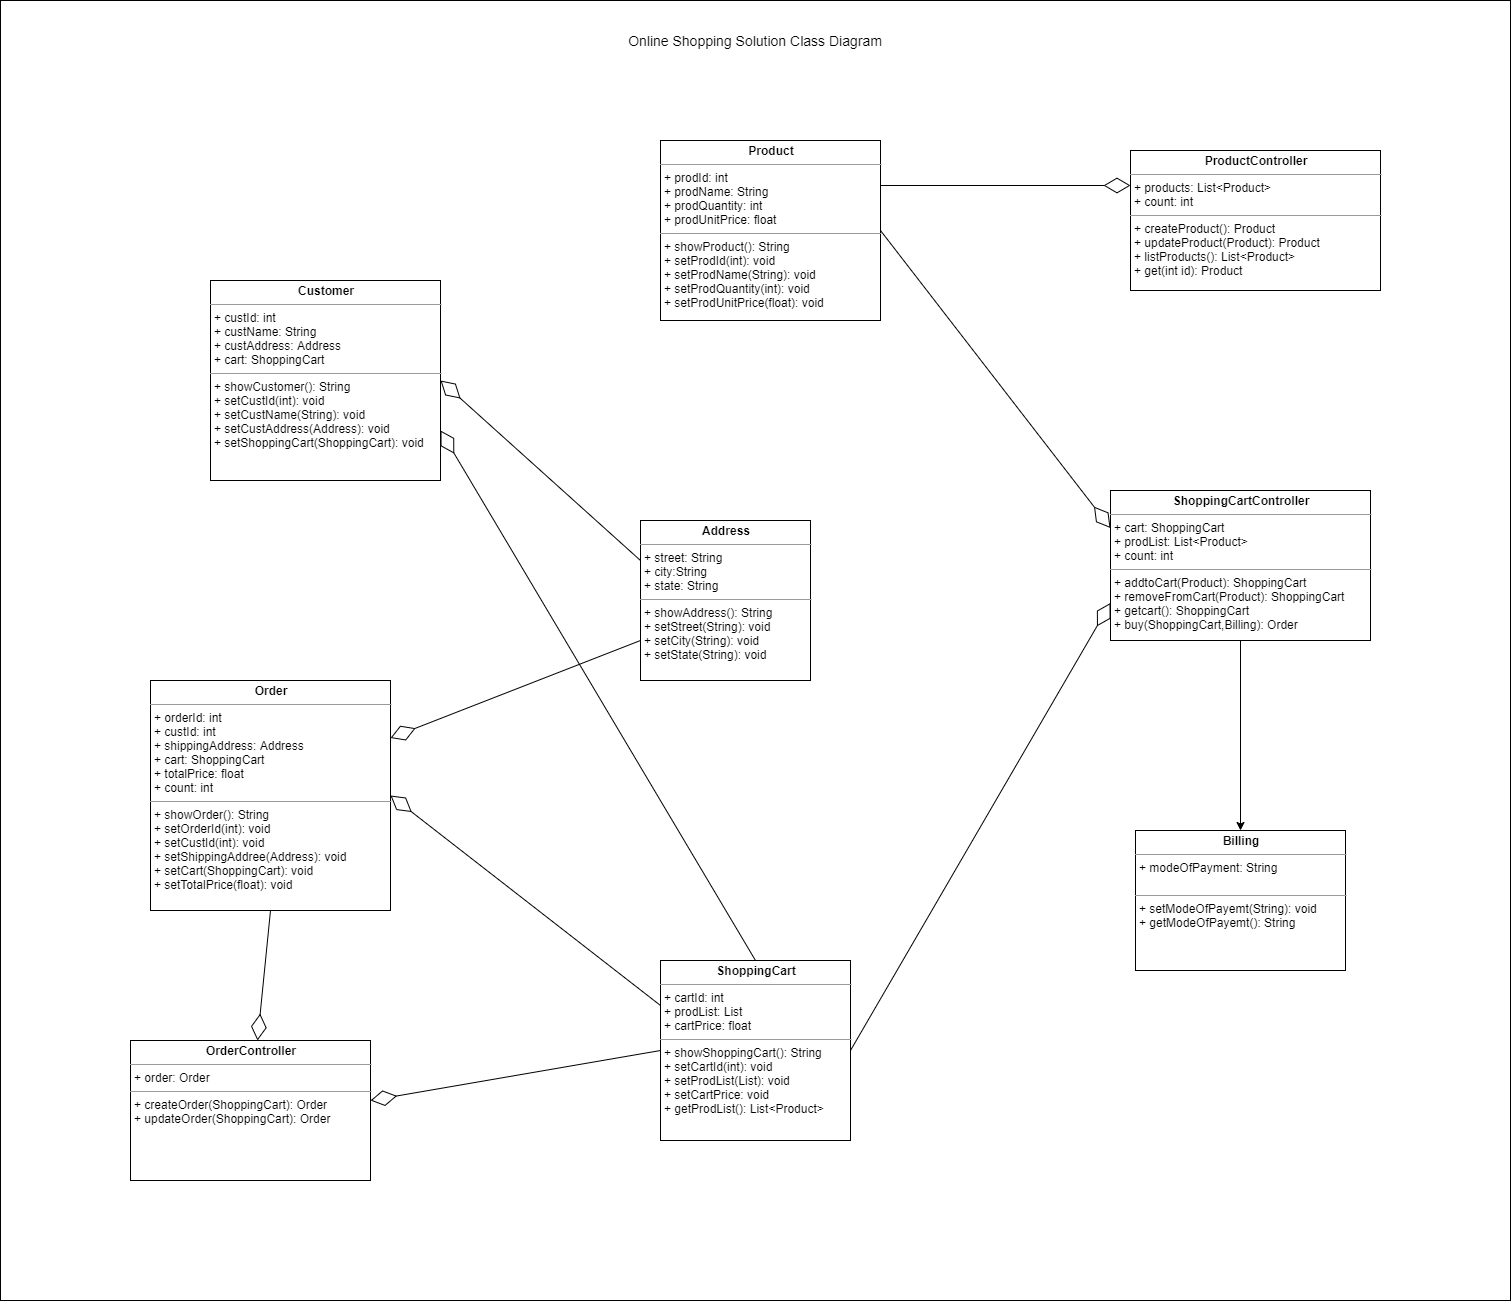

The diagram above was exported from draw.io. Its source (the exported page's mxGraphModel, read from the mxfile embedded in the PNG):
<mxGraphModel dx="1707" dy="987" grid="1" gridSize="10" guides="1" tooltips="1" connect="1" arrows="1" fold="1" page="1" pageScale="1" pageWidth="850" pageHeight="1100" math="0" shadow="0">
  <root>
    <mxCell id="0" />
    <mxCell id="1" parent="0" />
    <mxCell id="KKU6Rpjo-M00z8gCM4GF-1" value="" style="rounded=0;whiteSpace=wrap;html=1;" parent="1" vertex="1">
      <mxGeometry x="90" y="20" width="1510" height="1300" as="geometry" />
    </mxCell>
    <mxCell id="KKU6Rpjo-M00z8gCM4GF-2" value="&lt;p style=&quot;margin: 0px ; margin-top: 4px ; text-align: center&quot;&gt;&lt;b&gt;Product&lt;/b&gt;&lt;/p&gt;&lt;hr size=&quot;1&quot;&gt;&lt;p style=&quot;margin: 0px ; margin-left: 4px&quot;&gt;+ prodId: int&lt;/p&gt;&lt;p style=&quot;margin: 0px ; margin-left: 4px&quot;&gt;+ prodName: String&lt;/p&gt;&lt;p style=&quot;margin: 0px ; margin-left: 4px&quot;&gt;+ prodQuantity: int&lt;/p&gt;&lt;p style=&quot;margin: 0px ; margin-left: 4px&quot;&gt;&lt;span&gt;+ prodUnitPrice: float&lt;/span&gt;&lt;/p&gt;&lt;hr size=&quot;1&quot;&gt;&lt;p style=&quot;margin: 0px ; margin-left: 4px&quot;&gt;+ showProduct(): String&lt;/p&gt;&lt;p style=&quot;margin: 0px ; margin-left: 4px&quot;&gt;+ setProdId(int): void&lt;/p&gt;&lt;p style=&quot;margin: 0px ; margin-left: 4px&quot;&gt;+ setProdName(String): void&lt;/p&gt;&lt;p style=&quot;margin: 0px ; margin-left: 4px&quot;&gt;+ setProdQuantity(int): void&lt;/p&gt;&lt;p style=&quot;margin: 0px ; margin-left: 4px&quot;&gt;+ setProdUnitPrice(float): void&lt;/p&gt;" style="verticalAlign=top;align=left;overflow=fill;fontSize=12;fontFamily=Helvetica;html=1;" parent="1" vertex="1">
      <mxGeometry x="750" y="160" width="220" height="180" as="geometry" />
    </mxCell>
    <mxCell id="KKU6Rpjo-M00z8gCM4GF-3" value="&lt;p style=&quot;margin: 0px ; margin-top: 4px ; text-align: center&quot;&gt;&lt;b&gt;Customer&lt;/b&gt;&lt;/p&gt;&lt;hr size=&quot;1&quot;&gt;&lt;p style=&quot;margin: 0px ; margin-left: 4px&quot;&gt;+ custId: int&lt;/p&gt;&lt;p style=&quot;margin: 0px ; margin-left: 4px&quot;&gt;+ custName: String&lt;/p&gt;&lt;p style=&quot;margin: 0px ; margin-left: 4px&quot;&gt;&lt;span&gt;+ custAddress: Address&lt;/span&gt;&lt;/p&gt;&lt;p style=&quot;margin: 0px ; margin-left: 4px&quot;&gt;&lt;span&gt;+ cart: ShoppingCart&lt;/span&gt;&lt;/p&gt;&lt;hr size=&quot;1&quot;&gt;&lt;p style=&quot;margin: 0px ; margin-left: 4px&quot;&gt;+ showCustomer(): String&lt;/p&gt;&lt;p style=&quot;margin: 0px ; margin-left: 4px&quot;&gt;+ setCustId(int): void&lt;/p&gt;&lt;p style=&quot;margin: 0px ; margin-left: 4px&quot;&gt;+ setCustName(String): void&lt;/p&gt;&lt;p style=&quot;margin: 0px ; margin-left: 4px&quot;&gt;&lt;span&gt;+ setCustAddress(Address): void&lt;/span&gt;&lt;/p&gt;&lt;p style=&quot;margin: 0px ; margin-left: 4px&quot;&gt;&lt;span&gt;+ setShoppingCart(ShoppingCart): void&lt;/span&gt;&lt;/p&gt;" style="verticalAlign=top;align=left;overflow=fill;fontSize=12;fontFamily=Helvetica;html=1;" parent="1" vertex="1">
      <mxGeometry x="300" y="300" width="230" height="200" as="geometry" />
    </mxCell>
    <mxCell id="KKU6Rpjo-M00z8gCM4GF-14" value="&lt;p style=&quot;margin: 4px 0px 0px ; text-align: center&quot;&gt;&lt;b&gt;ShoppingCart&lt;/b&gt;&lt;/p&gt;&lt;hr size=&quot;1&quot;&gt;&lt;p style=&quot;margin: 0px 0px 0px 4px&quot;&gt;+ cartId: int&lt;/p&gt;&lt;p style=&quot;margin: 0px 0px 0px 4px&quot;&gt;+ prodList: List&lt;/p&gt;&lt;p style=&quot;margin: 0px 0px 0px 4px&quot;&gt;+ cartPrice: float&lt;/p&gt;&lt;hr size=&quot;1&quot;&gt;&lt;p style=&quot;margin: 0px 0px 0px 4px&quot;&gt;+ showShoppingCart(): String&lt;/p&gt;&lt;p style=&quot;margin: 0px 0px 0px 4px&quot;&gt;+ setCartId(int): void&lt;/p&gt;&lt;p style=&quot;margin: 0px 0px 0px 4px&quot;&gt;+ setProdList(List): void&lt;/p&gt;&lt;p style=&quot;margin: 0px 0px 0px 4px&quot;&gt;+ setCartPrice: void&lt;/p&gt;&lt;p style=&quot;margin: 0px 0px 0px 4px&quot;&gt;+&amp;nbsp;getProdList():&amp;nbsp;List&amp;lt;Product&amp;gt;&lt;/p&gt;" style="verticalAlign=top;align=left;overflow=fill;fontSize=12;fontFamily=Helvetica;html=1;" parent="1" vertex="1">
      <mxGeometry x="750" y="980" width="190" height="180" as="geometry" />
    </mxCell>
    <mxCell id="KKU6Rpjo-M00z8gCM4GF-15" value="&lt;p style=&quot;margin: 4px 0px 0px ; text-align: center&quot;&gt;&lt;b&gt;ProductController&lt;/b&gt;&lt;/p&gt;&lt;hr size=&quot;1&quot;&gt;&lt;p style=&quot;margin: 0px 0px 0px 4px&quot;&gt;+ products: List&amp;lt;Product&amp;gt;&lt;br&gt;&lt;/p&gt;&lt;p style=&quot;margin: 0px 0px 0px 4px&quot;&gt;+ count: int&lt;/p&gt;&lt;hr size=&quot;1&quot;&gt;&lt;p style=&quot;margin: 0px 0px 0px 4px&quot;&gt;&lt;span&gt;+ createProduct(): Product&lt;/span&gt;&lt;br&gt;&lt;/p&gt;&lt;p style=&quot;margin: 0px 0px 0px 4px&quot;&gt;&lt;span&gt;&lt;/span&gt;+ updateProduct(Product): Product&lt;/p&gt;&lt;p style=&quot;margin: 0px 0px 0px 4px&quot;&gt;+ listProducts(): List&amp;lt;Product&amp;gt;&lt;/p&gt;&lt;p style=&quot;margin: 0px 0px 0px 4px&quot;&gt;&lt;span&gt;&lt;/span&gt;+ get(int id): Product&lt;/p&gt;" style="verticalAlign=top;align=left;overflow=fill;fontSize=12;fontFamily=Helvetica;html=1;" parent="1" vertex="1">
      <mxGeometry x="1220" y="170" width="250" height="140" as="geometry" />
    </mxCell>
    <mxCell id="KKU6Rpjo-M00z8gCM4GF-16" value="&lt;p style=&quot;margin: 4px 0px 0px ; text-align: center&quot;&gt;&lt;b&gt;ShoppingCartController&lt;/b&gt;&lt;/p&gt;&lt;hr size=&quot;1&quot;&gt;&lt;p style=&quot;margin: 0px 0px 0px 4px&quot;&gt;+ cart: ShoppingCart&lt;br&gt;&lt;/p&gt;&lt;p style=&quot;margin: 0px 0px 0px 4px&quot;&gt;+&amp;nbsp;prodList:&amp;nbsp;List&amp;lt;Product&amp;gt;&lt;/p&gt;&lt;p style=&quot;margin: 0px 0px 0px 4px&quot;&gt;+ count: int&lt;/p&gt;&lt;hr size=&quot;1&quot;&gt;&lt;p style=&quot;margin: 0px 0px 0px 4px&quot;&gt;+&amp;nbsp;&lt;span&gt;addtoCart(Product): ShoppingCart&lt;/span&gt;&lt;/p&gt;&lt;p style=&quot;margin: 0px 0px 0px 4px&quot;&gt;&lt;span&gt;&lt;/span&gt;+ removeFromCart(Product): ShoppingCart&lt;/p&gt;&lt;p style=&quot;margin: 0px 0px 0px 4px&quot;&gt;&lt;span&gt;&lt;/span&gt;+ getcart(): ShoppingCart&lt;/p&gt;&lt;p style=&quot;margin: 0px 0px 0px 4px&quot;&gt;+ buy(ShoppingCart,Billing): Order&amp;nbsp;&lt;/p&gt;&lt;span&gt;&lt;/span&gt;&lt;span&gt;&amp;nbsp;&lt;/span&gt;&lt;span style=&quot;font-family: monospace ; font-size: 0px&quot;&gt;%3CmxGraphModel%3E%3Croot%3E%3CmxCell%20id%3D%220%22%2F%3E%3CmxCell%20id%3D%221%22%20parent%3D%220%22%2F%3E%3CmxCell%20id%3D%222%22%20value%3D%22%26lt%3Bp%20style%3D%26quot%3Bmargin%3A%204px%200px%200px%20%3B%20text-align%3A%20center%26quot%3B%26gt%3B%26lt%3Bb%26gt%3BProductController%26lt%3B%2Fb%26gt%3B%26lt%3B%2Fp%26gt%3B%26lt%3Bhr%20size%3D%26quot%3B1%26quot%3B%26gt%3B%26lt%3Bp%20style%3D%26quot%3Bmargin%3A%200px%200px%200px%204px%26quot%3B%26gt%3B%2B%20products%3A%20List%26amp%3Blt%3BProduct%26amp%3Bgt%3B%26lt%3Bbr%26gt%3B%26lt%3B%2Fp%26gt%3B%26lt%3Bhr%20size%3D%26quot%3B1%26quot%3B%26gt%3B%26lt%3Bp%20style%3D%26quot%3Bmargin%3A%200px%200px%200px%204px%26quot%3B%26gt%3B%26lt%3Bspan%26gt%3B%2B%20createProduct()%3A%20Product%26lt%3B%2Fspan%26gt%3B%26lt%3Bbr%26gt%3B%26lt%3B%2Fp%26gt%3B%26lt%3Bp%20style%3D%26quot%3Bmargin%3A%200px%200px%200px%204px%26quot%3B%26gt%3B%26lt%3Bspan%26gt%3B%26lt%3B%2Fspan%26gt%3B%2B%20updateProduct(Product)%3A%20Product%26lt%3B%2Fp%26gt%3B%26lt%3Bp%20style%3D%26quot%3Bmargin%3A%200px%200px%200px%204px%26quot%3B%26gt%3B%2B%20listProducts()%3A%20List%26amp%3Blt%3BProduct%26amp%3Bgt%3B%26lt%3B%2Fp%26gt%3B%26lt%3Bp%20style%3D%26quot%3Bmargin%3A%200px%200px%200px%204px%26quot%3B%26gt%3B%26lt%3Bspan%26gt%3B%26lt%3B%2Fspan%26gt%3B%2B%20get(int%20id)%3A%20Product%26lt%3B%2Fp%26gt%3B%22%20style%3D%22verticalAlign%3Dtop%3Balign%3Dleft%3Boverflow%3Dfill%3BfontSize%3D12%3BfontFamily%3DHelvetica%3Bhtml%3D1%3B%22%20vertex%3D%221%22%20parent%3D%221%22%3E%3CmxGeometry%20x%3D%22420%22%20y%3D%2280%22%20width%3D%22250%22%20height%3D%22140%22%20as%3D%22geometry%22%2F%3E%3C%2FmxCell%3E%3C%2Froot%3E%3C%2FmxGraphModel%3E&lt;/span&gt;&lt;span style=&quot;font-family: monospace ; font-size: 0px&quot;&gt;%3CmxGraphModel%3E%3Croot%3E%3CmxCell%20id%3D%220%22%2F%3E%3CmxCell%20id%3D%221%22%20parent%3D%220%22%2F%3E%3CmxCell%20id%3D%222%22%20value%3D%22%26lt%3Bp%20style%3D%26quot%3Bmargin%3A%204px%200px%200px%20%3B%20text-align%3A%20center%26quot%3B%26gt%3B%26lt%3Bb%26gt%3BProductController%26lt%3B%2Fb%26gt%3B%26lt%3B%2Fp%26gt%3B%26lt%3Bhr%20size%3D%26quot%3B1%26quot%3B%26gt%3B%26lt%3Bp%20style%3D%26quot%3Bmargin%3A%200px%200px%200px%204px%26quot%3B%26gt%3B%2B%20products%3A%20List%26amp%3Blt%3BProduct%26amp%3Bgt%3B%26lt%3Bbr%26gt%3B%26lt%3B%2Fp%26gt%3B%26lt%3Bhr%20size%3D%26quot%3B1%26quot%3B%26gt%3B%26lt%3Bp%20style%3D%26quot%3Bmargin%3A%200px%200px%200px%204px%26quot%3B%26gt%3B%26lt%3Bspan%26gt%3B%2B%20createProduct()%3A%20Product%26lt%3B%2Fspan%26gt%3B%26lt%3Bbr%26gt%3B%26lt%3B%2Fp%26gt%3B%26lt%3Bp%20style%3D%26quot%3Bmargin%3A%200px%200px%200px%204px%26quot%3B%26gt%3B%26lt%3Bspan%26gt%3B%26lt%3B%2Fspan%26gt%3B%2B%20updateProduct(Product)%3A%20Product%26lt%3B%2Fp%26gt%3B%26lt%3Bp%20style%3D%26quot%3Bmargin%3A%200px%200px%200px%204px%26quot%3B%26gt%3B%2B%20listProducts()%3A%20List%26amp%3Blt%3BProduct%26amp%3Bgt%3B%26lt%3B%2Fp%26gt%3B%26lt%3Bp%20style%3D%26quot%3Bmargin%3A%200px%200px%200px%204px%26quot%3B%26gt%3B%26lt%3Bspan%26gt%3B%26lt%3B%2Fspan%26gt%3B%2B%20get(int%20id)%3A%20Product%26lt%3B%2Fp%26gt%3B%22%20style%3D%22verticalAlign%3Dtop%3Balign%3Dleft%3Boverflow%3Dfill%3BfontSize%3D12%3BfontFamily%3DHelvetica%3Bhtml%3D1%3B%22%20vertex%3D%221%22%20parent%3D%221%22%3E%3CmxGeometry%20x%3D%22420%22%20y%3D%2280%22%20width%3D%22250%22%20height%3D%22140%22%20as%3D%22geometry%22%2F%3E%3C%2FmxCell%3E%3C%2Froot%3E%3C%2FmxGraphModel%3E&lt;/span&gt;" style="verticalAlign=top;align=left;overflow=fill;fontSize=12;fontFamily=Helvetica;html=1;" parent="1" vertex="1">
      <mxGeometry x="1200" y="510" width="260" height="150" as="geometry" />
    </mxCell>
    <mxCell id="KKU6Rpjo-M00z8gCM4GF-18" value="&lt;p style=&quot;margin: 4px 0px 0px ; text-align: center&quot;&gt;&lt;b&gt;Order&lt;/b&gt;&lt;/p&gt;&lt;hr size=&quot;1&quot;&gt;&lt;p style=&quot;margin: 0px 0px 0px 4px&quot;&gt;+ orderId: int&lt;/p&gt;&lt;p style=&quot;margin: 0px 0px 0px 4px&quot;&gt;+ custId: int&lt;/p&gt;&lt;p style=&quot;margin: 0px 0px 0px 4px&quot;&gt;+ shippingAddress: Address&lt;/p&gt;&lt;p style=&quot;margin: 0px 0px 0px 4px&quot;&gt;+ cart: ShoppingCart&lt;/p&gt;&lt;p style=&quot;margin: 0px 0px 0px 4px&quot;&gt;+ totalPrice: float&lt;/p&gt;&lt;p style=&quot;margin: 0px 0px 0px 4px&quot;&gt;+&amp;nbsp;count: int&lt;/p&gt;&lt;hr size=&quot;1&quot;&gt;&lt;p style=&quot;margin: 0px 0px 0px 4px&quot;&gt;+ showOrder(): String&lt;/p&gt;&lt;p style=&quot;margin: 0px 0px 0px 4px&quot;&gt;+ setOrderId(int): void&lt;/p&gt;&lt;p style=&quot;margin: 0px 0px 0px 4px&quot;&gt;+ setCustId(int): void&lt;/p&gt;&lt;p style=&quot;margin: 0px 0px 0px 4px&quot;&gt;+ setShippingAddree(Address): void&lt;/p&gt;&lt;p style=&quot;margin: 0px 0px 0px 4px&quot;&gt;+ setCart(ShoppingCart): void&lt;/p&gt;&lt;p style=&quot;margin: 0px 0px 0px 4px&quot;&gt;+ setTotalPrice(float): void&lt;/p&gt;" style="verticalAlign=top;align=left;overflow=fill;fontSize=12;fontFamily=Helvetica;html=1;" parent="1" vertex="1">
      <mxGeometry x="240" y="700" width="240" height="230" as="geometry" />
    </mxCell>
    <mxCell id="KKU6Rpjo-M00z8gCM4GF-19" value="&lt;p style=&quot;margin: 4px 0px 0px ; text-align: center&quot;&gt;&lt;b&gt;OrderController&lt;/b&gt;&lt;/p&gt;&lt;hr size=&quot;1&quot;&gt;&lt;p style=&quot;margin: 0px 0px 0px 4px&quot;&gt;+ order: Order&lt;br&gt;&lt;/p&gt;&lt;hr size=&quot;1&quot;&gt;&lt;p style=&quot;margin: 0px 0px 0px 4px&quot;&gt;&lt;span&gt;+ createOrder(ShoppingCart): Order&lt;/span&gt;&lt;/p&gt;&lt;p style=&quot;margin: 0px 0px 0px 4px&quot;&gt;&lt;span&gt;+ updateOrder(ShoppingCart): Order&lt;/span&gt;&lt;/p&gt;&lt;p style=&quot;margin: 0px 0px 0px 4px&quot;&gt;&lt;br&gt;&lt;/p&gt;&lt;p style=&quot;margin: 0px 0px 0px 4px&quot;&gt;&lt;br&gt;&lt;/p&gt;" style="verticalAlign=top;align=left;overflow=fill;fontSize=12;fontFamily=Helvetica;html=1;" parent="1" vertex="1">
      <mxGeometry x="220" y="1060" width="240" height="140" as="geometry" />
    </mxCell>
    <mxCell id="KKU6Rpjo-M00z8gCM4GF-21" value="&lt;p style=&quot;margin: 4px 0px 0px ; text-align: center&quot;&gt;&lt;b&gt;Billing&lt;/b&gt;&lt;/p&gt;&lt;hr size=&quot;1&quot;&gt;&lt;p style=&quot;margin: 0px 0px 0px 4px&quot;&gt;&lt;span&gt;+ modeOfPayment: String&lt;br&gt;&lt;/span&gt;&lt;/p&gt;&lt;p style=&quot;margin: 0px 0px 0px 4px&quot;&gt;&lt;span&gt;&lt;br&gt;&lt;/span&gt;&lt;/p&gt;&lt;hr size=&quot;1&quot;&gt;&lt;p style=&quot;margin: 0px 0px 0px 4px&quot;&gt;+ setModeOfPayemt(String): void&lt;/p&gt;&lt;p style=&quot;margin: 0px 0px 0px 4px&quot;&gt;+ getModeOfPayemt(): String&lt;br&gt;&lt;/p&gt;" style="verticalAlign=top;align=left;overflow=fill;fontSize=12;fontFamily=Helvetica;html=1;" parent="1" vertex="1">
      <mxGeometry x="1225" y="850" width="210" height="140" as="geometry" />
    </mxCell>
    <mxCell id="KKU6Rpjo-M00z8gCM4GF-26" value="" style="endArrow=diamondThin;endFill=0;endSize=24;html=1;entryX=0;entryY=0.25;entryDx=0;entryDy=0;exitX=1;exitY=0.25;exitDx=0;exitDy=0;" parent="1" source="KKU6Rpjo-M00z8gCM4GF-2" target="KKU6Rpjo-M00z8gCM4GF-15" edge="1">
      <mxGeometry width="160" relative="1" as="geometry">
        <mxPoint x="490" y="530" as="sourcePoint" />
        <mxPoint x="330" y="530" as="targetPoint" />
      </mxGeometry>
    </mxCell>
    <mxCell id="KKU6Rpjo-M00z8gCM4GF-27" value="" style="endArrow=diamondThin;endFill=0;endSize=24;html=1;exitX=0;exitY=0.25;exitDx=0;exitDy=0;entryX=1;entryY=0.5;entryDx=0;entryDy=0;" parent="1" source="KKU6Rpjo-M00z8gCM4GF-4" target="KKU6Rpjo-M00z8gCM4GF-3" edge="1">
      <mxGeometry width="160" relative="1" as="geometry">
        <mxPoint x="430" y="125" as="sourcePoint" />
        <mxPoint x="310" y="125" as="targetPoint" />
      </mxGeometry>
    </mxCell>
    <mxCell id="KKU6Rpjo-M00z8gCM4GF-30" value="" style="endArrow=diamondThin;endFill=0;endSize=24;html=1;exitX=1;exitY=0.5;exitDx=0;exitDy=0;entryX=0;entryY=0.25;entryDx=0;entryDy=0;" parent="1" source="KKU6Rpjo-M00z8gCM4GF-2" target="KKU6Rpjo-M00z8gCM4GF-16" edge="1">
      <mxGeometry width="160" relative="1" as="geometry">
        <mxPoint x="300" y="340" as="sourcePoint" />
        <mxPoint x="838" y="460" as="targetPoint" />
      </mxGeometry>
    </mxCell>
    <mxCell id="KKU6Rpjo-M00z8gCM4GF-31" value="" style="endArrow=diamondThin;endFill=0;endSize=24;html=1;exitX=0;exitY=0.5;exitDx=0;exitDy=0;" parent="1" source="KKU6Rpjo-M00z8gCM4GF-14" edge="1">
      <mxGeometry width="160" relative="1" as="geometry">
        <mxPoint x="490" y="460" as="sourcePoint" />
        <mxPoint x="460" y="1120" as="targetPoint" />
      </mxGeometry>
    </mxCell>
    <mxCell id="KKU6Rpjo-M00z8gCM4GF-32" value="" style="endArrow=diamondThin;endFill=0;endSize=24;html=1;exitX=0;exitY=0.75;exitDx=0;exitDy=0;entryX=1;entryY=0.25;entryDx=0;entryDy=0;" parent="1" source="KKU6Rpjo-M00z8gCM4GF-4" target="KKU6Rpjo-M00z8gCM4GF-18" edge="1">
      <mxGeometry width="160" relative="1" as="geometry">
        <mxPoint x="330" y="460" as="sourcePoint" />
        <mxPoint x="490" y="460" as="targetPoint" />
      </mxGeometry>
    </mxCell>
    <mxCell id="KKU6Rpjo-M00z8gCM4GF-34" value="" style="endArrow=diamondThin;endFill=0;endSize=24;html=1;entryX=1;entryY=0.5;entryDx=0;entryDy=0;exitX=0;exitY=0.25;exitDx=0;exitDy=0;" parent="1" source="KKU6Rpjo-M00z8gCM4GF-14" target="KKU6Rpjo-M00z8gCM4GF-18" edge="1">
      <mxGeometry width="160" relative="1" as="geometry">
        <mxPoint x="320" y="650" as="sourcePoint" />
        <mxPoint x="480" y="650" as="targetPoint" />
      </mxGeometry>
    </mxCell>
    <mxCell id="KKU6Rpjo-M00z8gCM4GF-38" value="" style="endArrow=diamondThin;endFill=0;endSize=24;html=1;entryX=1;entryY=0.75;entryDx=0;entryDy=0;exitX=0.5;exitY=0;exitDx=0;exitDy=0;" parent="1" source="KKU6Rpjo-M00z8gCM4GF-14" target="KKU6Rpjo-M00z8gCM4GF-3" edge="1">
      <mxGeometry width="160" relative="1" as="geometry">
        <mxPoint x="320" y="500" as="sourcePoint" />
        <mxPoint x="480" y="500" as="targetPoint" />
      </mxGeometry>
    </mxCell>
    <mxCell id="KKU6Rpjo-M00z8gCM4GF-4" value="&lt;p style=&quot;margin: 0px ; margin-top: 4px ; text-align: center&quot;&gt;&lt;b&gt;Address&lt;/b&gt;&lt;/p&gt;&lt;hr size=&quot;1&quot;&gt;&lt;p style=&quot;margin: 0px ; margin-left: 4px&quot;&gt;+ street: String&lt;/p&gt;&lt;p style=&quot;margin: 0px ; margin-left: 4px&quot;&gt;+ city:String&lt;/p&gt;&lt;p style=&quot;margin: 0px ; margin-left: 4px&quot;&gt;+ state: String&lt;br&gt;&lt;/p&gt;&lt;hr size=&quot;1&quot;&gt;&lt;p style=&quot;margin: 0px ; margin-left: 4px&quot;&gt;&lt;span&gt;+ showAddress(): String&lt;/span&gt;&lt;/p&gt;&lt;p style=&quot;margin: 0px ; margin-left: 4px&quot;&gt;&lt;span&gt;+ setStreet(String): void&lt;/span&gt;&lt;br&gt;&lt;/p&gt;&lt;p style=&quot;margin: 0px ; margin-left: 4px&quot;&gt;+ setCity(String): void&lt;/p&gt;&lt;p style=&quot;margin: 0px ; margin-left: 4px&quot;&gt;+ setState(String): void&lt;/p&gt;" style="verticalAlign=top;align=left;overflow=fill;fontSize=12;fontFamily=Helvetica;html=1;" parent="1" vertex="1">
      <mxGeometry x="730" y="540" width="170" height="160" as="geometry" />
    </mxCell>
    <mxCell id="KKU6Rpjo-M00z8gCM4GF-40" value="" style="endArrow=diamondThin;endFill=0;endSize=24;html=1;exitX=0.5;exitY=1;exitDx=0;exitDy=0;" parent="1" source="KKU6Rpjo-M00z8gCM4GF-18" target="KKU6Rpjo-M00z8gCM4GF-19" edge="1">
      <mxGeometry width="160" relative="1" as="geometry">
        <mxPoint x="320" y="930" as="sourcePoint" />
        <mxPoint x="480" y="930" as="targetPoint" />
      </mxGeometry>
    </mxCell>
    <mxCell id="KKU6Rpjo-M00z8gCM4GF-41" value="&lt;font style=&quot;font-size: 14px&quot;&gt;Online Shopping Solution Class Diagram&lt;/font&gt;" style="text;html=1;strokeColor=none;fillColor=none;align=center;verticalAlign=middle;whiteSpace=wrap;rounded=0;" parent="1" vertex="1">
      <mxGeometry x="710" y="50" width="270" height="20" as="geometry" />
    </mxCell>
    <mxCell id="KKU6Rpjo-M00z8gCM4GF-46" value="" style="endArrow=diamondThin;endFill=0;endSize=24;html=1;entryX=0;entryY=0.75;entryDx=0;entryDy=0;exitX=1;exitY=0.5;exitDx=0;exitDy=0;" parent="1" source="KKU6Rpjo-M00z8gCM4GF-14" target="KKU6Rpjo-M00z8gCM4GF-16" edge="1">
      <mxGeometry width="160" relative="1" as="geometry">
        <mxPoint x="830" y="770" as="sourcePoint" />
        <mxPoint x="990" y="770" as="targetPoint" />
      </mxGeometry>
    </mxCell>
    <mxCell id="fC2q_wmEWlgVBcA_-HNg-1" value="" style="endArrow=classic;html=1;exitX=0.5;exitY=1;exitDx=0;exitDy=0;entryX=0.5;entryY=0;entryDx=0;entryDy=0;" edge="1" parent="1" source="KKU6Rpjo-M00z8gCM4GF-16" target="KKU6Rpjo-M00z8gCM4GF-21">
      <mxGeometry width="50" height="50" relative="1" as="geometry">
        <mxPoint x="950" y="880" as="sourcePoint" />
        <mxPoint x="1000" y="830" as="targetPoint" />
      </mxGeometry>
    </mxCell>
  </root>
</mxGraphModel>